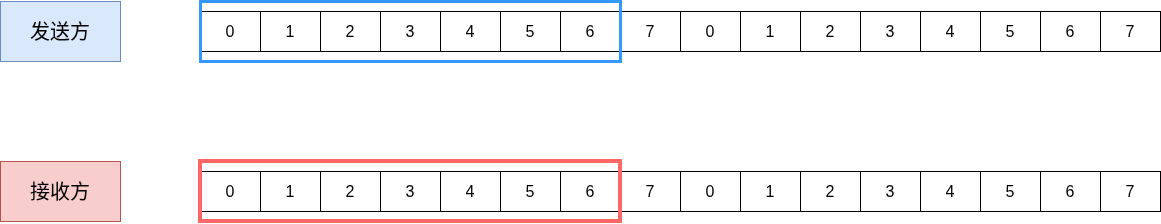

The diagram above was exported from draw.io. Its source (the exported page's mxGraphModel, read from the mxfile embedded in the PNG):
<mxGraphModel dx="1414" dy="461" grid="1" gridSize="10" guides="1" tooltips="1" connect="1" arrows="1" fold="1" page="0" pageScale="1" pageWidth="827" pageHeight="1169" math="0" shadow="0">
  <root>
    <mxCell id="0" />
    <mxCell id="1" parent="0" />
    <mxCell id="6mXyqut3EGVgcc2Nd_bT-1" parent="1" style="shape=table;startSize=0;container=1;collapsible=0;childLayout=tableLayout;fontSize=16;" value="" vertex="1">
      <mxGeometry height="40" width="960" x="210" y="510" as="geometry" />
    </mxCell>
    <mxCell id="6mXyqut3EGVgcc2Nd_bT-2" parent="6mXyqut3EGVgcc2Nd_bT-1" style="shape=tableRow;horizontal=0;startSize=0;swimlaneHead=0;swimlaneBody=0;strokeColor=inherit;top=0;left=0;bottom=0;right=0;collapsible=0;dropTarget=0;fillColor=none;points=[[0,0.5],[1,0.5]];portConstraint=eastwest;fontSize=16;" value="" vertex="1">
      <mxGeometry height="40" width="960" as="geometry" />
    </mxCell>
    <mxCell id="6mXyqut3EGVgcc2Nd_bT-3" parent="6mXyqut3EGVgcc2Nd_bT-2" style="shape=partialRectangle;html=1;whiteSpace=wrap;connectable=0;strokeColor=inherit;overflow=hidden;fillColor=none;top=0;left=0;bottom=0;right=0;pointerEvents=1;fontSize=16;" value="0" vertex="1">
      <mxGeometry height="40" width="60" as="geometry">
        <mxRectangle height="40" width="60" as="alternateBounds" />
      </mxGeometry>
    </mxCell>
    <mxCell id="6mXyqut3EGVgcc2Nd_bT-4" parent="6mXyqut3EGVgcc2Nd_bT-2" style="shape=partialRectangle;html=1;whiteSpace=wrap;connectable=0;strokeColor=inherit;overflow=hidden;fillColor=none;top=0;left=0;bottom=0;right=0;pointerEvents=1;fontSize=16;" value="1" vertex="1">
      <mxGeometry height="40" width="60" x="60" as="geometry">
        <mxRectangle height="40" width="60" as="alternateBounds" />
      </mxGeometry>
    </mxCell>
    <mxCell id="6mXyqut3EGVgcc2Nd_bT-5" parent="6mXyqut3EGVgcc2Nd_bT-2" style="shape=partialRectangle;html=1;whiteSpace=wrap;connectable=0;strokeColor=inherit;overflow=hidden;fillColor=none;top=0;left=0;bottom=0;right=0;pointerEvents=1;fontSize=16;" value="2" vertex="1">
      <mxGeometry height="40" width="60" x="120" as="geometry">
        <mxRectangle height="40" width="60" as="alternateBounds" />
      </mxGeometry>
    </mxCell>
    <mxCell id="6mXyqut3EGVgcc2Nd_bT-6" parent="6mXyqut3EGVgcc2Nd_bT-2" style="shape=partialRectangle;html=1;whiteSpace=wrap;connectable=0;strokeColor=inherit;overflow=hidden;fillColor=none;top=0;left=0;bottom=0;right=0;pointerEvents=1;fontSize=16;" value="3" vertex="1">
      <mxGeometry height="40" width="60" x="180" as="geometry">
        <mxRectangle height="40" width="60" as="alternateBounds" />
      </mxGeometry>
    </mxCell>
    <mxCell id="6mXyqut3EGVgcc2Nd_bT-7" parent="6mXyqut3EGVgcc2Nd_bT-2" style="shape=partialRectangle;html=1;whiteSpace=wrap;connectable=0;strokeColor=inherit;overflow=hidden;fillColor=none;top=0;left=0;bottom=0;right=0;pointerEvents=1;fontSize=16;" value="4" vertex="1">
      <mxGeometry height="40" width="60" x="240" as="geometry">
        <mxRectangle height="40" width="60" as="alternateBounds" />
      </mxGeometry>
    </mxCell>
    <mxCell id="6mXyqut3EGVgcc2Nd_bT-8" parent="6mXyqut3EGVgcc2Nd_bT-2" style="shape=partialRectangle;html=1;whiteSpace=wrap;connectable=0;strokeColor=inherit;overflow=hidden;fillColor=none;top=0;left=0;bottom=0;right=0;pointerEvents=1;fontSize=16;" value="5" vertex="1">
      <mxGeometry height="40" width="60" x="300" as="geometry">
        <mxRectangle height="40" width="60" as="alternateBounds" />
      </mxGeometry>
    </mxCell>
    <mxCell id="6mXyqut3EGVgcc2Nd_bT-9" parent="6mXyqut3EGVgcc2Nd_bT-2" style="shape=partialRectangle;html=1;whiteSpace=wrap;connectable=0;strokeColor=inherit;overflow=hidden;fillColor=none;top=0;left=0;bottom=0;right=0;pointerEvents=1;fontSize=16;" value="6" vertex="1">
      <mxGeometry height="40" width="60" x="360" as="geometry">
        <mxRectangle height="40" width="60" as="alternateBounds" />
      </mxGeometry>
    </mxCell>
    <mxCell id="6mXyqut3EGVgcc2Nd_bT-10" parent="6mXyqut3EGVgcc2Nd_bT-2" style="shape=partialRectangle;html=1;whiteSpace=wrap;connectable=0;strokeColor=inherit;overflow=hidden;fillColor=none;top=0;left=0;bottom=0;right=0;pointerEvents=1;fontSize=16;" value="7" vertex="1">
      <mxGeometry height="40" width="60" x="420" as="geometry">
        <mxRectangle height="40" width="60" as="alternateBounds" />
      </mxGeometry>
    </mxCell>
    <mxCell id="6mXyqut3EGVgcc2Nd_bT-11" parent="6mXyqut3EGVgcc2Nd_bT-2" style="shape=partialRectangle;html=1;whiteSpace=wrap;connectable=0;strokeColor=inherit;overflow=hidden;fillColor=none;top=0;left=0;bottom=0;right=0;pointerEvents=1;fontSize=16;" value="0" vertex="1">
      <mxGeometry height="40" width="60" x="480" as="geometry">
        <mxRectangle height="40" width="60" as="alternateBounds" />
      </mxGeometry>
    </mxCell>
    <mxCell id="6mXyqut3EGVgcc2Nd_bT-12" parent="6mXyqut3EGVgcc2Nd_bT-2" style="shape=partialRectangle;html=1;whiteSpace=wrap;connectable=0;strokeColor=inherit;overflow=hidden;fillColor=none;top=0;left=0;bottom=0;right=0;pointerEvents=1;fontSize=16;" value="1" vertex="1">
      <mxGeometry height="40" width="60" x="540" as="geometry">
        <mxRectangle height="40" width="60" as="alternateBounds" />
      </mxGeometry>
    </mxCell>
    <mxCell id="6mXyqut3EGVgcc2Nd_bT-13" parent="6mXyqut3EGVgcc2Nd_bT-2" style="shape=partialRectangle;html=1;whiteSpace=wrap;connectable=0;strokeColor=inherit;overflow=hidden;fillColor=none;top=0;left=0;bottom=0;right=0;pointerEvents=1;fontSize=16;" value="2" vertex="1">
      <mxGeometry height="40" width="60" x="600" as="geometry">
        <mxRectangle height="40" width="60" as="alternateBounds" />
      </mxGeometry>
    </mxCell>
    <mxCell id="6mXyqut3EGVgcc2Nd_bT-14" parent="6mXyqut3EGVgcc2Nd_bT-2" style="shape=partialRectangle;html=1;whiteSpace=wrap;connectable=0;strokeColor=inherit;overflow=hidden;fillColor=none;top=0;left=0;bottom=0;right=0;pointerEvents=1;fontSize=16;" value="3" vertex="1">
      <mxGeometry height="40" width="60" x="660" as="geometry">
        <mxRectangle height="40" width="60" as="alternateBounds" />
      </mxGeometry>
    </mxCell>
    <mxCell id="6mXyqut3EGVgcc2Nd_bT-15" parent="6mXyqut3EGVgcc2Nd_bT-2" style="shape=partialRectangle;html=1;whiteSpace=wrap;connectable=0;strokeColor=inherit;overflow=hidden;fillColor=none;top=0;left=0;bottom=0;right=0;pointerEvents=1;fontSize=16;" value="4" vertex="1">
      <mxGeometry height="40" width="60" x="720" as="geometry">
        <mxRectangle height="40" width="60" as="alternateBounds" />
      </mxGeometry>
    </mxCell>
    <mxCell id="6mXyqut3EGVgcc2Nd_bT-16" parent="6mXyqut3EGVgcc2Nd_bT-2" style="shape=partialRectangle;html=1;whiteSpace=wrap;connectable=0;strokeColor=inherit;overflow=hidden;fillColor=none;top=0;left=0;bottom=0;right=0;pointerEvents=1;fontSize=16;" value="5" vertex="1">
      <mxGeometry height="40" width="60" x="780" as="geometry">
        <mxRectangle height="40" width="60" as="alternateBounds" />
      </mxGeometry>
    </mxCell>
    <mxCell id="6mXyqut3EGVgcc2Nd_bT-17" parent="6mXyqut3EGVgcc2Nd_bT-2" style="shape=partialRectangle;html=1;whiteSpace=wrap;connectable=0;strokeColor=inherit;overflow=hidden;fillColor=none;top=0;left=0;bottom=0;right=0;pointerEvents=1;fontSize=16;" value="6" vertex="1">
      <mxGeometry height="40" width="60" x="840" as="geometry">
        <mxRectangle height="40" width="60" as="alternateBounds" />
      </mxGeometry>
    </mxCell>
    <mxCell id="6mXyqut3EGVgcc2Nd_bT-18" parent="6mXyqut3EGVgcc2Nd_bT-2" style="shape=partialRectangle;html=1;whiteSpace=wrap;connectable=0;strokeColor=inherit;overflow=hidden;fillColor=none;top=0;left=0;bottom=0;right=0;pointerEvents=1;fontSize=16;" value="7" vertex="1">
      <mxGeometry height="40" width="60" x="900" as="geometry">
        <mxRectangle height="40" width="60" as="alternateBounds" />
      </mxGeometry>
    </mxCell>
    <mxCell id="6mXyqut3EGVgcc2Nd_bT-19" parent="1" style="shape=table;startSize=0;container=1;collapsible=0;childLayout=tableLayout;fontSize=16;" value="" vertex="1">
      <mxGeometry height="40" width="960" x="210" y="670" as="geometry" />
    </mxCell>
    <mxCell id="6mXyqut3EGVgcc2Nd_bT-20" parent="6mXyqut3EGVgcc2Nd_bT-19" style="shape=tableRow;horizontal=0;startSize=0;swimlaneHead=0;swimlaneBody=0;strokeColor=inherit;top=0;left=0;bottom=0;right=0;collapsible=0;dropTarget=0;fillColor=none;points=[[0,0.5],[1,0.5]];portConstraint=eastwest;fontSize=16;" value="" vertex="1">
      <mxGeometry height="40" width="960" as="geometry" />
    </mxCell>
    <mxCell id="6mXyqut3EGVgcc2Nd_bT-21" parent="6mXyqut3EGVgcc2Nd_bT-20" style="shape=partialRectangle;html=1;whiteSpace=wrap;connectable=0;strokeColor=inherit;overflow=hidden;fillColor=none;top=0;left=0;bottom=0;right=0;pointerEvents=1;fontSize=16;" value="0" vertex="1">
      <mxGeometry height="40" width="60" as="geometry">
        <mxRectangle height="40" width="60" as="alternateBounds" />
      </mxGeometry>
    </mxCell>
    <mxCell id="6mXyqut3EGVgcc2Nd_bT-22" parent="6mXyqut3EGVgcc2Nd_bT-20" style="shape=partialRectangle;html=1;whiteSpace=wrap;connectable=0;strokeColor=inherit;overflow=hidden;fillColor=none;top=0;left=0;bottom=0;right=0;pointerEvents=1;fontSize=16;" value="1" vertex="1">
      <mxGeometry height="40" width="60" x="60" as="geometry">
        <mxRectangle height="40" width="60" as="alternateBounds" />
      </mxGeometry>
    </mxCell>
    <mxCell id="6mXyqut3EGVgcc2Nd_bT-23" parent="6mXyqut3EGVgcc2Nd_bT-20" style="shape=partialRectangle;html=1;whiteSpace=wrap;connectable=0;strokeColor=inherit;overflow=hidden;fillColor=none;top=0;left=0;bottom=0;right=0;pointerEvents=1;fontSize=16;" value="2" vertex="1">
      <mxGeometry height="40" width="60" x="120" as="geometry">
        <mxRectangle height="40" width="60" as="alternateBounds" />
      </mxGeometry>
    </mxCell>
    <mxCell id="6mXyqut3EGVgcc2Nd_bT-24" parent="6mXyqut3EGVgcc2Nd_bT-20" style="shape=partialRectangle;html=1;whiteSpace=wrap;connectable=0;strokeColor=inherit;overflow=hidden;fillColor=none;top=0;left=0;bottom=0;right=0;pointerEvents=1;fontSize=16;" value="3" vertex="1">
      <mxGeometry height="40" width="60" x="180" as="geometry">
        <mxRectangle height="40" width="60" as="alternateBounds" />
      </mxGeometry>
    </mxCell>
    <mxCell id="6mXyqut3EGVgcc2Nd_bT-25" parent="6mXyqut3EGVgcc2Nd_bT-20" style="shape=partialRectangle;html=1;whiteSpace=wrap;connectable=0;strokeColor=inherit;overflow=hidden;fillColor=none;top=0;left=0;bottom=0;right=0;pointerEvents=1;fontSize=16;" value="4" vertex="1">
      <mxGeometry height="40" width="60" x="240" as="geometry">
        <mxRectangle height="40" width="60" as="alternateBounds" />
      </mxGeometry>
    </mxCell>
    <mxCell id="6mXyqut3EGVgcc2Nd_bT-26" parent="6mXyqut3EGVgcc2Nd_bT-20" style="shape=partialRectangle;html=1;whiteSpace=wrap;connectable=0;strokeColor=inherit;overflow=hidden;fillColor=none;top=0;left=0;bottom=0;right=0;pointerEvents=1;fontSize=16;" value="5" vertex="1">
      <mxGeometry height="40" width="60" x="300" as="geometry">
        <mxRectangle height="40" width="60" as="alternateBounds" />
      </mxGeometry>
    </mxCell>
    <mxCell id="6mXyqut3EGVgcc2Nd_bT-27" parent="6mXyqut3EGVgcc2Nd_bT-20" style="shape=partialRectangle;html=1;whiteSpace=wrap;connectable=0;strokeColor=inherit;overflow=hidden;fillColor=none;top=0;left=0;bottom=0;right=0;pointerEvents=1;fontSize=16;" value="6" vertex="1">
      <mxGeometry height="40" width="60" x="360" as="geometry">
        <mxRectangle height="40" width="60" as="alternateBounds" />
      </mxGeometry>
    </mxCell>
    <mxCell id="6mXyqut3EGVgcc2Nd_bT-28" parent="6mXyqut3EGVgcc2Nd_bT-20" style="shape=partialRectangle;html=1;whiteSpace=wrap;connectable=0;strokeColor=inherit;overflow=hidden;fillColor=none;top=0;left=0;bottom=0;right=0;pointerEvents=1;fontSize=16;" value="7" vertex="1">
      <mxGeometry height="40" width="60" x="420" as="geometry">
        <mxRectangle height="40" width="60" as="alternateBounds" />
      </mxGeometry>
    </mxCell>
    <mxCell id="6mXyqut3EGVgcc2Nd_bT-29" parent="6mXyqut3EGVgcc2Nd_bT-20" style="shape=partialRectangle;html=1;whiteSpace=wrap;connectable=0;strokeColor=inherit;overflow=hidden;fillColor=none;top=0;left=0;bottom=0;right=0;pointerEvents=1;fontSize=16;" value="0" vertex="1">
      <mxGeometry height="40" width="60" x="480" as="geometry">
        <mxRectangle height="40" width="60" as="alternateBounds" />
      </mxGeometry>
    </mxCell>
    <mxCell id="6mXyqut3EGVgcc2Nd_bT-30" parent="6mXyqut3EGVgcc2Nd_bT-20" style="shape=partialRectangle;html=1;whiteSpace=wrap;connectable=0;strokeColor=inherit;overflow=hidden;fillColor=none;top=0;left=0;bottom=0;right=0;pointerEvents=1;fontSize=16;" value="1" vertex="1">
      <mxGeometry height="40" width="60" x="540" as="geometry">
        <mxRectangle height="40" width="60" as="alternateBounds" />
      </mxGeometry>
    </mxCell>
    <mxCell id="6mXyqut3EGVgcc2Nd_bT-31" parent="6mXyqut3EGVgcc2Nd_bT-20" style="shape=partialRectangle;html=1;whiteSpace=wrap;connectable=0;strokeColor=inherit;overflow=hidden;fillColor=none;top=0;left=0;bottom=0;right=0;pointerEvents=1;fontSize=16;" value="2" vertex="1">
      <mxGeometry height="40" width="60" x="600" as="geometry">
        <mxRectangle height="40" width="60" as="alternateBounds" />
      </mxGeometry>
    </mxCell>
    <mxCell id="6mXyqut3EGVgcc2Nd_bT-32" parent="6mXyqut3EGVgcc2Nd_bT-20" style="shape=partialRectangle;html=1;whiteSpace=wrap;connectable=0;strokeColor=inherit;overflow=hidden;fillColor=none;top=0;left=0;bottom=0;right=0;pointerEvents=1;fontSize=16;" value="3" vertex="1">
      <mxGeometry height="40" width="60" x="660" as="geometry">
        <mxRectangle height="40" width="60" as="alternateBounds" />
      </mxGeometry>
    </mxCell>
    <mxCell id="6mXyqut3EGVgcc2Nd_bT-33" parent="6mXyqut3EGVgcc2Nd_bT-20" style="shape=partialRectangle;html=1;whiteSpace=wrap;connectable=0;strokeColor=inherit;overflow=hidden;fillColor=none;top=0;left=0;bottom=0;right=0;pointerEvents=1;fontSize=16;" value="4" vertex="1">
      <mxGeometry height="40" width="60" x="720" as="geometry">
        <mxRectangle height="40" width="60" as="alternateBounds" />
      </mxGeometry>
    </mxCell>
    <mxCell id="6mXyqut3EGVgcc2Nd_bT-34" parent="6mXyqut3EGVgcc2Nd_bT-20" style="shape=partialRectangle;html=1;whiteSpace=wrap;connectable=0;strokeColor=inherit;overflow=hidden;fillColor=none;top=0;left=0;bottom=0;right=0;pointerEvents=1;fontSize=16;" value="5" vertex="1">
      <mxGeometry height="40" width="60" x="780" as="geometry">
        <mxRectangle height="40" width="60" as="alternateBounds" />
      </mxGeometry>
    </mxCell>
    <mxCell id="6mXyqut3EGVgcc2Nd_bT-35" parent="6mXyqut3EGVgcc2Nd_bT-20" style="shape=partialRectangle;html=1;whiteSpace=wrap;connectable=0;strokeColor=inherit;overflow=hidden;fillColor=none;top=0;left=0;bottom=0;right=0;pointerEvents=1;fontSize=16;" value="6" vertex="1">
      <mxGeometry height="40" width="60" x="840" as="geometry">
        <mxRectangle height="40" width="60" as="alternateBounds" />
      </mxGeometry>
    </mxCell>
    <mxCell id="6mXyqut3EGVgcc2Nd_bT-36" parent="6mXyqut3EGVgcc2Nd_bT-20" style="shape=partialRectangle;html=1;whiteSpace=wrap;connectable=0;strokeColor=inherit;overflow=hidden;fillColor=none;top=0;left=0;bottom=0;right=0;pointerEvents=1;fontSize=16;" value="7" vertex="1">
      <mxGeometry height="40" width="60" x="900" as="geometry">
        <mxRectangle height="40" width="60" as="alternateBounds" />
      </mxGeometry>
    </mxCell>
    <mxCell id="6mXyqut3EGVgcc2Nd_bT-37" parent="1" style="rounded=0;whiteSpace=wrap;html=1;fillColor=none;strokeWidth=3;strokeColor=#3399FF;" value="" vertex="1">
      <mxGeometry height="60" width="420" x="210" y="500" as="geometry" />
    </mxCell>
    <mxCell id="6mXyqut3EGVgcc2Nd_bT-38" parent="1" style="rounded=0;whiteSpace=wrap;html=1;strokeColor=#FF6666;fillColor=none;strokeWidth=4;" value="" vertex="1">
      <mxGeometry height="60" width="420" x="210" y="660" as="geometry" />
    </mxCell>
    <mxCell id="c9XLh2kP19H5o22Gkk0U-1" parent="1" style="whiteSpace=wrap;html=1;fontSize=20;fillColor=#dae8fc;strokeColor=#6c8ebf;" value="发送方" vertex="1">
      <mxGeometry height="60" width="120" x="10" y="500" as="geometry" />
    </mxCell>
    <mxCell id="c9XLh2kP19H5o22Gkk0U-2" parent="1" style="whiteSpace=wrap;html=1;fontSize=20;fillColor=#f8cecc;strokeColor=#b85450;" value="接收方" vertex="1">
      <mxGeometry height="60" width="120" x="10" y="660" as="geometry" />
    </mxCell>
  </root>
</mxGraphModel>